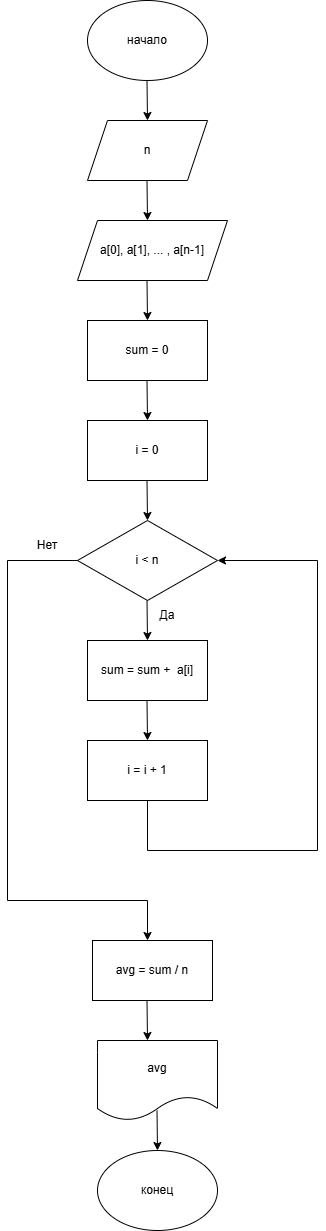

The diagram above was exported from draw.io. Its source (the exported page's mxGraphModel, read from the mxfile embedded in the PNG):
<mxGraphModel dx="1030" dy="640" grid="1" gridSize="10" guides="1" tooltips="1" connect="1" arrows="1" fold="1" page="1" pageScale="1" pageWidth="827" pageHeight="1169" math="0" shadow="0">
  <root>
    <mxCell id="0" />
    <mxCell id="1" parent="0" />
    <mxCell id="7ajf93Q0FGIgGbtZxYXp-1" parent="1" style="ellipse;whiteSpace=wrap;html=1;" value="начало" vertex="1">
      <mxGeometry height="80" width="120" x="330" y="10" as="geometry" />
    </mxCell>
    <mxCell id="7ajf93Q0FGIgGbtZxYXp-2" edge="1" parent="1" style="endArrow=classic;html=1;rounded=0;exitX=0.5;exitY=1;exitDx=0;exitDy=0;" value="">
      <mxGeometry height="50" relative="1" width="50" as="geometry">
        <mxPoint x="389.5" y="90" as="sourcePoint" />
        <mxPoint x="390" y="130" as="targetPoint" />
      </mxGeometry>
    </mxCell>
    <mxCell id="7ajf93Q0FGIgGbtZxYXp-4" parent="1" style="shape=parallelogram;perimeter=parallelogramPerimeter;whiteSpace=wrap;html=1;fixedSize=1;" value="n" vertex="1">
      <mxGeometry height="60" width="120" x="330" y="130" as="geometry" />
    </mxCell>
    <mxCell id="7ajf93Q0FGIgGbtZxYXp-5" edge="1" parent="1" style="endArrow=classic;html=1;rounded=0;exitX=0.5;exitY=1;exitDx=0;exitDy=0;" value="">
      <mxGeometry height="50" relative="1" width="50" as="geometry">
        <mxPoint x="389.5" y="190" as="sourcePoint" />
        <mxPoint x="390" y="230" as="targetPoint" />
      </mxGeometry>
    </mxCell>
    <mxCell id="7ajf93Q0FGIgGbtZxYXp-6" parent="1" style="shape=parallelogram;perimeter=parallelogramPerimeter;whiteSpace=wrap;html=1;fixedSize=1;" value="a[0], a[1], ... , a[n-1]" vertex="1">
      <mxGeometry height="60" width="150" x="320" y="230" as="geometry" />
    </mxCell>
    <mxCell id="7ajf93Q0FGIgGbtZxYXp-8" edge="1" parent="1" style="endArrow=classic;html=1;rounded=0;exitX=0.5;exitY=1;exitDx=0;exitDy=0;" value="">
      <mxGeometry height="50" relative="1" width="50" as="geometry">
        <mxPoint x="389.5" y="290" as="sourcePoint" />
        <mxPoint x="390" y="330" as="targetPoint" />
      </mxGeometry>
    </mxCell>
    <mxCell id="7ajf93Q0FGIgGbtZxYXp-9" parent="1" style="rounded=0;whiteSpace=wrap;html=1;" value="sum = 0" vertex="1">
      <mxGeometry height="60" width="120" x="330" y="330" as="geometry" />
    </mxCell>
    <mxCell id="7ajf93Q0FGIgGbtZxYXp-10" edge="1" parent="1" style="endArrow=classic;html=1;rounded=0;exitX=0.5;exitY=1;exitDx=0;exitDy=0;" value="">
      <mxGeometry height="50" relative="1" width="50" as="geometry">
        <mxPoint x="389.5" y="390" as="sourcePoint" />
        <mxPoint x="390" y="430" as="targetPoint" />
      </mxGeometry>
    </mxCell>
    <mxCell id="7ajf93Q0FGIgGbtZxYXp-11" parent="1" style="rounded=0;whiteSpace=wrap;html=1;" value="i = 0" vertex="1">
      <mxGeometry height="60" width="120" x="330" y="430" as="geometry" />
    </mxCell>
    <mxCell id="7ajf93Q0FGIgGbtZxYXp-12" edge="1" parent="1" style="endArrow=classic;html=1;rounded=0;exitX=0.5;exitY=1;exitDx=0;exitDy=0;" value="">
      <mxGeometry height="50" relative="1" width="50" as="geometry">
        <mxPoint x="389.5" y="490" as="sourcePoint" />
        <mxPoint x="390" y="530" as="targetPoint" />
      </mxGeometry>
    </mxCell>
    <mxCell id="7ajf93Q0FGIgGbtZxYXp-13" parent="1" style="rhombus;whiteSpace=wrap;html=1;" value="i &amp;lt; n" vertex="1">
      <mxGeometry height="80" width="140" x="320" y="530" as="geometry" />
    </mxCell>
    <mxCell id="7ajf93Q0FGIgGbtZxYXp-14" edge="1" parent="1" style="endArrow=classic;html=1;rounded=0;exitX=0.5;exitY=1;exitDx=0;exitDy=0;" value="">
      <mxGeometry height="50" relative="1" width="50" as="geometry">
        <mxPoint x="389.5" y="610" as="sourcePoint" />
        <mxPoint x="390" y="650" as="targetPoint" />
      </mxGeometry>
    </mxCell>
    <mxCell id="7ajf93Q0FGIgGbtZxYXp-15" parent="1" style="text;html=1;whiteSpace=wrap;strokeColor=none;fillColor=none;align=center;verticalAlign=middle;rounded=0;" value="Да" vertex="1">
      <mxGeometry height="30" width="60" x="380" y="610" as="geometry" />
    </mxCell>
    <mxCell id="7ajf93Q0FGIgGbtZxYXp-16" edge="1" parent="1" style="endArrow=none;html=1;rounded=0;" value="">
      <mxGeometry height="50" relative="1" width="50" as="geometry">
        <Array as="points">
          <mxPoint x="250" y="570" />
        </Array>
        <mxPoint x="250" y="910" as="sourcePoint" />
        <mxPoint x="320" y="570" as="targetPoint" />
      </mxGeometry>
    </mxCell>
    <mxCell id="7ajf93Q0FGIgGbtZxYXp-17" parent="1" style="rounded=0;whiteSpace=wrap;html=1;" value="sum = sum +&amp;nbsp; a[i]" vertex="1">
      <mxGeometry height="60" width="120" x="330" y="650" as="geometry" />
    </mxCell>
    <mxCell id="7ajf93Q0FGIgGbtZxYXp-19" parent="1" style="text;html=1;whiteSpace=wrap;strokeColor=none;fillColor=none;align=center;verticalAlign=middle;rounded=0;" value="Нет" vertex="1">
      <mxGeometry height="30" width="60" x="260" y="540" as="geometry" />
    </mxCell>
    <mxCell id="7ajf93Q0FGIgGbtZxYXp-20" edge="1" parent="1" style="endArrow=classic;html=1;rounded=0;exitX=0.5;exitY=1;exitDx=0;exitDy=0;" value="">
      <mxGeometry height="50" relative="1" width="50" as="geometry">
        <mxPoint x="389.5" y="710" as="sourcePoint" />
        <mxPoint x="390" y="750" as="targetPoint" />
      </mxGeometry>
    </mxCell>
    <mxCell id="7ajf93Q0FGIgGbtZxYXp-21" parent="1" style="rounded=0;whiteSpace=wrap;html=1;" value="i = i + 1" vertex="1">
      <mxGeometry height="60" width="120" x="330" y="750" as="geometry" />
    </mxCell>
    <mxCell id="7ajf93Q0FGIgGbtZxYXp-23" edge="1" parent="1" style="endArrow=none;html=1;rounded=0;" value="">
      <mxGeometry height="50" relative="1" width="50" as="geometry">
        <Array as="points">
          <mxPoint x="390" y="860" />
        </Array>
        <mxPoint x="560" y="860" as="sourcePoint" />
        <mxPoint x="390" y="810" as="targetPoint" />
      </mxGeometry>
    </mxCell>
    <mxCell id="7ajf93Q0FGIgGbtZxYXp-24" edge="1" parent="1" style="endArrow=classic;html=1;rounded=0;entryX=1;entryY=0.5;entryDx=0;entryDy=0;" target="7ajf93Q0FGIgGbtZxYXp-13" value="">
      <mxGeometry height="50" relative="1" width="50" as="geometry">
        <Array as="points">
          <mxPoint x="560" y="570" />
        </Array>
        <mxPoint x="560" y="860" as="sourcePoint" />
        <mxPoint x="570" y="580" as="targetPoint" />
      </mxGeometry>
    </mxCell>
    <mxCell id="7ajf93Q0FGIgGbtZxYXp-26" edge="1" parent="1" style="endArrow=classic;html=1;rounded=0;" value="">
      <mxGeometry height="50" relative="1" width="50" as="geometry">
        <Array as="points">
          <mxPoint x="390" y="910" />
        </Array>
        <mxPoint x="250" y="910" as="sourcePoint" />
        <mxPoint x="390" y="950" as="targetPoint" />
      </mxGeometry>
    </mxCell>
    <mxCell id="7ajf93Q0FGIgGbtZxYXp-27" parent="1" style="rounded=0;whiteSpace=wrap;html=1;" value="avg = sum / n" vertex="1">
      <mxGeometry height="60" width="120" x="335" y="950" as="geometry" />
    </mxCell>
    <mxCell id="7ajf93Q0FGIgGbtZxYXp-28" edge="1" parent="1" style="endArrow=classic;html=1;rounded=0;exitX=0.5;exitY=1;exitDx=0;exitDy=0;" value="">
      <mxGeometry height="50" relative="1" width="50" as="geometry">
        <mxPoint x="389.5" y="1010" as="sourcePoint" />
        <mxPoint x="390" y="1050" as="targetPoint" />
      </mxGeometry>
    </mxCell>
    <mxCell id="7ajf93Q0FGIgGbtZxYXp-29" parent="1" style="shape=document;whiteSpace=wrap;html=1;boundedLbl=1;" value="avg" vertex="1">
      <mxGeometry height="80" width="120" x="340" y="1050" as="geometry" />
    </mxCell>
    <mxCell id="7ajf93Q0FGIgGbtZxYXp-30" edge="1" parent="1" style="endArrow=classic;html=1;rounded=0;exitX=0.5;exitY=1;exitDx=0;exitDy=0;" value="">
      <mxGeometry height="50" relative="1" width="50" as="geometry">
        <mxPoint x="399.5" y="1120" as="sourcePoint" />
        <mxPoint x="400" y="1160" as="targetPoint" />
      </mxGeometry>
    </mxCell>
    <mxCell id="7ajf93Q0FGIgGbtZxYXp-31" parent="1" style="ellipse;whiteSpace=wrap;html=1;" value="конец" vertex="1">
      <mxGeometry height="80" width="120" x="340" y="1160" as="geometry" />
    </mxCell>
  </root>
</mxGraphModel>